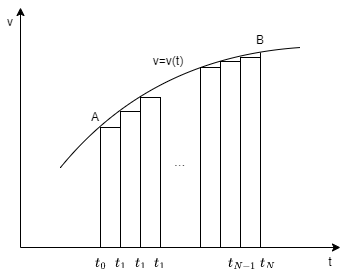

The diagram above was exported from draw.io. Its source (the exported page's mxGraphModel, read from the mxfile embedded in the PNG):
<mxGraphModel dx="364" dy="1145" grid="0" gridSize="10" guides="1" tooltips="1" connect="1" arrows="1" fold="1" page="1" pageScale="1" pageWidth="827" pageHeight="1169" math="1" shadow="0">
  <root>
    <mxCell id="0" />
    <mxCell id="1" parent="0" />
    <mxCell id="2" value="" style="endArrow=classic;html=1;" parent="1" edge="1">
      <mxGeometry width="50" height="50" relative="1" as="geometry">
        <mxPoint x="120" y="640" as="sourcePoint" />
        <mxPoint x="120" y="400" as="targetPoint" />
      </mxGeometry>
    </mxCell>
    <mxCell id="3" value="" style="endArrow=classic;html=1;" parent="1" edge="1">
      <mxGeometry width="50" height="50" relative="1" as="geometry">
        <mxPoint x="120" y="640" as="sourcePoint" />
        <mxPoint x="440" y="640" as="targetPoint" />
      </mxGeometry>
    </mxCell>
    <mxCell id="4" value="v" style="text;strokeColor=none;align=center;fillColor=none;html=1;verticalAlign=middle;whiteSpace=wrap;rounded=0;" parent="1" vertex="1">
      <mxGeometry x="100" y="400" width="20" height="30" as="geometry" />
    </mxCell>
    <mxCell id="5" value="t" style="text;strokeColor=none;align=center;fillColor=none;html=1;verticalAlign=middle;whiteSpace=wrap;rounded=0;" parent="1" vertex="1">
      <mxGeometry x="420" y="640" width="20" height="30" as="geometry" />
    </mxCell>
    <mxCell id="6" value="" style="endArrow=none;html=1;curved=1;" parent="1" edge="1">
      <mxGeometry width="50" height="50" relative="1" as="geometry">
        <mxPoint x="160" y="560" as="sourcePoint" />
        <mxPoint x="400" y="440" as="targetPoint" />
        <Array as="points">
          <mxPoint x="250" y="450" />
        </Array>
      </mxGeometry>
    </mxCell>
    <mxCell id="7" value="A" style="text;strokeColor=none;align=center;fillColor=none;html=1;verticalAlign=middle;whiteSpace=wrap;rounded=0;" parent="1" vertex="1">
      <mxGeometry x="185" y="495" width="20" height="30" as="geometry" />
    </mxCell>
    <mxCell id="8" value="B" style="text;strokeColor=none;align=center;fillColor=none;html=1;verticalAlign=middle;whiteSpace=wrap;rounded=0;" parent="1" vertex="1">
      <mxGeometry x="350" y="418" width="20" height="30" as="geometry" />
    </mxCell>
    <mxCell id="9" value="" style="rounded=0;whiteSpace=wrap;html=1;fillColor=none;" parent="1" vertex="1">
      <mxGeometry x="200" y="520" width="20" height="120" as="geometry" />
    </mxCell>
    <mxCell id="10" value="" style="rounded=0;whiteSpace=wrap;html=1;fillColor=none;" parent="1" vertex="1">
      <mxGeometry x="220" y="504" width="20" height="136" as="geometry" />
    </mxCell>
    <mxCell id="11" value="" style="rounded=0;whiteSpace=wrap;html=1;fillColor=none;" parent="1" vertex="1">
      <mxGeometry x="240" y="490" width="20" height="150" as="geometry" />
    </mxCell>
    <mxCell id="12" value="" style="rounded=0;whiteSpace=wrap;html=1;fillColor=none;" parent="1" vertex="1">
      <mxGeometry x="340" y="450" width="20" height="190" as="geometry" />
    </mxCell>
    <mxCell id="13" value="" style="rounded=0;whiteSpace=wrap;html=1;fillColor=none;" parent="1" vertex="1">
      <mxGeometry x="320" y="454" width="20" height="186" as="geometry" />
    </mxCell>
    <mxCell id="14" value="" style="rounded=0;whiteSpace=wrap;html=1;fillColor=none;" parent="1" vertex="1">
      <mxGeometry x="300" y="460" width="20" height="180" as="geometry" />
    </mxCell>
    <mxCell id="16" value="…" style="text;strokeColor=none;align=center;fillColor=none;html=1;verticalAlign=middle;whiteSpace=wrap;rounded=0;" parent="1" vertex="1">
      <mxGeometry x="270" y="540" width="20" height="30" as="geometry" />
    </mxCell>
    <mxCell id="17" value="v=v(t)" style="text;strokeColor=none;align=center;fillColor=none;html=1;verticalAlign=middle;whiteSpace=wrap;rounded=0;" parent="1" vertex="1">
      <mxGeometry x="226" y="439" width="84" height="30" as="geometry" />
    </mxCell>
    <mxCell id="18" value="`t_0`" style="text;strokeColor=none;align=center;fillColor=none;html=1;verticalAlign=middle;whiteSpace=wrap;rounded=0;" parent="1" vertex="1">
      <mxGeometry x="191" y="640" width="20" height="30" as="geometry" />
    </mxCell>
    <mxCell id="19" value="`t_1`" style="text;strokeColor=none;align=center;fillColor=none;html=1;verticalAlign=middle;whiteSpace=wrap;rounded=0;" parent="1" vertex="1">
      <mxGeometry x="211" y="640" width="20" height="30" as="geometry" />
    </mxCell>
    <mxCell id="20" value="`t_1`" style="text;strokeColor=none;align=center;fillColor=none;html=1;verticalAlign=middle;whiteSpace=wrap;rounded=0;" parent="1" vertex="1">
      <mxGeometry x="231" y="640" width="20" height="30" as="geometry" />
    </mxCell>
    <mxCell id="21" value="`t_1`" style="text;strokeColor=none;align=center;fillColor=none;html=1;verticalAlign=middle;whiteSpace=wrap;rounded=0;" parent="1" vertex="1">
      <mxGeometry x="250" y="640" width="20" height="30" as="geometry" />
    </mxCell>
    <mxCell id="22" value="`t_{N-1}`" style="text;strokeColor=none;align=center;fillColor=none;html=1;verticalAlign=middle;whiteSpace=wrap;rounded=0;" parent="1" vertex="1">
      <mxGeometry x="320" y="640" width="43" height="30" as="geometry" />
    </mxCell>
    <mxCell id="23" value="`t_N`" style="text;strokeColor=none;align=center;fillColor=none;html=1;verticalAlign=middle;whiteSpace=wrap;rounded=0;" parent="1" vertex="1">
      <mxGeometry x="358" y="640" width="20" height="30" as="geometry" />
    </mxCell>
    <mxCell id="24" value="" style="endArrow=none;html=1;curved=1;exitX=1;exitY=0;exitDx=0;exitDy=0;entryX=0.5;entryY=0.9;entryDx=0;entryDy=0;entryPerimeter=0;" parent="1" source="12" target="8" edge="1">
      <mxGeometry width="50" height="50" relative="1" as="geometry">
        <mxPoint x="265" y="438" as="sourcePoint" />
        <mxPoint x="315" y="388" as="targetPoint" />
      </mxGeometry>
    </mxCell>
  </root>
</mxGraphModel>